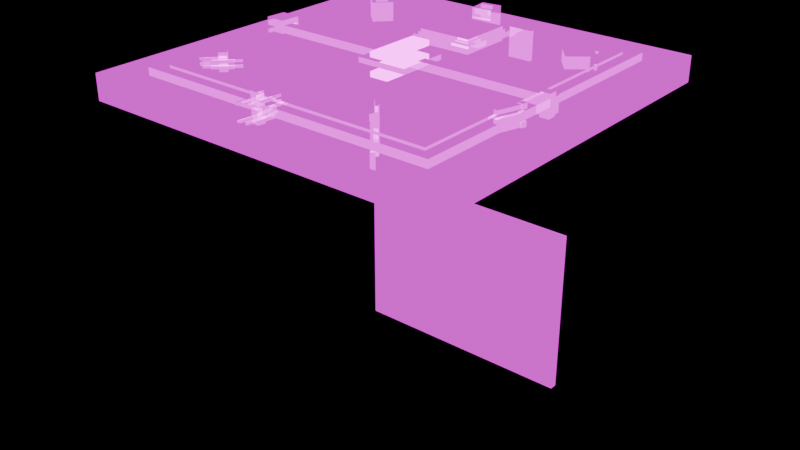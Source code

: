 # Source: observatory_platform.blend  (saved by Blender 5.3.31; exported with 4.5.12 LTS)
import bpy
from mathutils import Matrix  # noqa: F401  (used for matrix-valued properties, if any)

bpy.ops.wm.read_factory_settings(use_empty=True)
scene = bpy.context.scene
scene.name = 'Scene'

# ---- images (referenced by path relative to the original .blend; pixels are not part of the script)
import os
ASSET_DIR = os.environ.get("B2B_ASSET_DIR", "")  # directory of the original .blend (textures are referenced by path, not embedded)
HERE = os.path.dirname(os.path.abspath(__file__))  # packed textures are extracted next to this script under _unpacked/

def load_image(name, relpath, width, height, colorspace="sRGB"):
    """Load a texture the original file referenced (path relative to the .blend, or extracted next to this script)."""
    p = next((c for c in (os.path.join(HERE, relpath), os.path.join(ASSET_DIR, relpath)) if relpath and os.path.exists(c)), "")
    if p:
        img = bpy.data.images.load(p, check_existing=True)
        img.name = name
    else:  # same state as the original file: an image datablock whose file is absent (Cycles renders it pink)
        img = bpy.data.images.new(name, width, height)
        img.source = "FILE"
        img.filepath = "//" + (relpath or name)
    img.colorspace_settings.name = colorspace
    return img
img_palette_albedo_png = load_image('palette_albedo.png', 'palette_albedo.png', 1024, 1024, 'sRGB')
img_palette_mr_png = load_image('palette_mr.png', 'palette_mr.png', 1024, 1024, 'Non-Color')
img_palette_emit_png = load_image('palette_emit.png', 'palette_emit.png', 1024, 1024, 'sRGB')

# ---- materials (node trees are filled in below, after node groups)
mat_palette = bpy.data.materials.new('palette')

# ---- material node trees
mat_palette.use_nodes = True; mat_palette.node_tree.nodes.clear()
_N = mat_palette.node_tree.nodes; _L = mat_palette.node_tree.links
n0 = _N.new('ShaderNodeOutputMaterial'); n0.name = 'Material Output'; n0.location = (0, 0)
n1 = _N.new('ShaderNodeBsdfPrincipled'); n1.name = 'Principled BSDF'; n1.location = (0, 0)
n1.inputs[10].default_value = 0.005
n1.inputs[28].default_value = 1.0
n2 = _N.new('ShaderNodeTexImage'); n2.name = 'Image Texture'; n2.location = (0, 0)
n2.image = img_palette_albedo_png
n2.interpolation = 'Closest'
n3 = _N.new('ShaderNodeTexImage'); n3.name = 'Image Texture.001'; n3.location = (0, 0)
n3.image = img_palette_mr_png
n3.interpolation = 'Closest'
n4 = _N.new('ShaderNodeSeparateColor'); n4.name = 'Separate Color'; n4.location = (0, 0)
n5 = _N.new('ShaderNodeTexImage'); n5.name = 'Image Texture.002'; n5.location = (0, 0)
n5.image = img_palette_emit_png
n5.interpolation = 'Closest'
_L.new(n1.outputs[0], n0.inputs[0])
_L.new(n2.outputs[0], n1.inputs[0])
_L.new(n3.outputs[0], n4.inputs[0])
_L.new(n4.outputs[1], n1.inputs[2])
_L.new(n4.outputs[2], n1.inputs[1])
_L.new(n5.outputs[0], n1.inputs[27])
n0.is_active_output = True

# ---- meshes
me_platform = bpy.data.meshes.new('Platform')
me_platform.from_pydata([(-2.9, -2.9, -0.4), (-2.9, -2.9, 0.0), (-2.9, 2.9, -0.4), (-2.9, 2.9, 0.0), (2.9, -2.9, -0.4), (2.9, -2.9, 0.0), (2.9, 2.9, -0.4), (2.9, 2.9, 0.0), (-2.4, -2.4, -0.06), (-2.4, -2.4, 0.06), (-2.4, 2.4, -0.06), (-2.4, 2.4, 0.06), (2.4, -2.4, -0.06), (2.4, -2.4, 0.06), (2.4, 2.4, -0.06), (2.4, 2.4, 0.06), (-2.2, -2.2, 0.04), (-2.2, -2.2, 0.08), (-2.2, 2.2, 0.04), (-2.2, 2.2, 0.08), (2.2, -2.2, 0.04), (2.2, -2.2, 0.08), (2.2, 2.2, 0.04), (2.2, 2.2, 0.08), (-2.3, -0.075, 0.02), (-2.3, -0.075, 0.14), (-2.3, 0.075, 0.02), (-2.3, 0.075, 0.14), (2.3, -0.075, 0.02), (2.3, -0.075, 0.14), (2.3, 0.075, 0.02), (2.3, 0.075, 0.14)], [], [(0, 1, 3, 2), (2, 3, 7, 6), (6, 7, 5, 4), (4, 5, 1, 0), (2, 6, 4, 0), (7, 3, 1, 5), (8, 9, 11, 10), (10, 11, 15, 14), (14, 15, 13, 12), (12, 13, 9, 8), (10, 14, 12, 8), (15, 11, 9, 13), (16, 17, 19, 18), (18, 19, 23, 22), (22, 23, 21, 20), (20, 21, 17, 16), (18, 22, 20, 16), (23, 19, 17, 21), (24, 25, 27, 26), (26, 27, 31, 30), (30, 31, 29, 28), (28, 29, 25, 24), (26, 30, 28, 24), (31, 27, 25, 29)])
me_platform.polygons.foreach_set('material_index', [78, 78, 78, 78, 78, 78, 73, 73, 73, 73, 73, 73, 62, 62, 62, 62, 62, 62, 27, 27, 27, 27, 27, 27])
me_platform.materials.append(mat_palette)
me_platform.update()
me_telescopemount = bpy.data.meshes.new('TelescopeMount')
me_telescopemount.from_pydata([(-0.4, -0.4, 0.0), (-0.4, -0.4, 0.12), (-0.4, 0.4, 0.0), (-0.4, 0.4, 0.12), (0.4, -0.4, 0.0), (0.4, -0.4, 0.12), (0.4, 0.4, 0.0), (0.4, 0.4, 0.12), (-0.15, -0.45, 0.18), (-0.15, -0.45, 0.26), (-0.15, 0.45, 0.18), (-0.15, 0.45, 0.26), (0.15, -0.45, 0.18), (0.15, -0.45, 0.26), (0.15, 0.45, 0.18), (0.15, 0.45, 0.26), (-0.15, -0.45, 0.18), (-0.15, -0.45, 0.26), (-0.15, 0.45, 0.18), (-0.15, 0.45, 0.26), (0.15, -0.45, 0.18), (0.15, -0.45, 0.26), (0.15, 0.45, 0.18), (0.15, 0.45, 0.26)], [], [(0, 1, 3, 2), (2, 3, 7, 6), (6, 7, 5, 4), (4, 5, 1, 0), (2, 6, 4, 0), (7, 3, 1, 5), (8, 9, 11, 10), (10, 11, 15, 14), (14, 15, 13, 12), (12, 13, 9, 8), (10, 14, 12, 8), (15, 11, 9, 13), (16, 17, 19, 18), (18, 19, 23, 22), (22, 23, 21, 20), (20, 21, 17, 16), (18, 22, 20, 16), (23, 19, 17, 21)])
me_telescopemount.polygons.foreach_set('material_index', [27, 27, 27, 27, 27, 27, 27, 27, 27, 27, 27, 27, 27, 27, 27, 27, 27, 27])
me_telescopemount.materials.append(mat_palette)
me_telescopemount.update()
me_voidwindow = bpy.data.meshes.new('VoidWindow')
me_voidwindow.from_pydata([(-1.85, 1.54, -5.41), (-1.85, 1.54, -2.71), (-1.85, 1.66, -5.41), (-1.85, 1.66, -2.71), (1.85, 1.54, -5.41), (1.85, 1.54, -2.71), (1.85, 1.66, -5.41), (1.85, 1.66, -2.71), (-1.7, 1.56, -5.2), (-1.7, 1.56, -2.8), (-1.7, 1.64, -5.2), (-1.7, 1.64, -2.8), (1.7, 1.56, -5.2), (1.7, 1.56, -2.8), (1.7, 1.64, -5.2), (1.7, 1.64, -2.8)], [], [(0, 1, 3, 2), (2, 3, 7, 6), (6, 7, 5, 4), (4, 5, 1, 0), (2, 6, 4, 0), (7, 3, 1, 5), (8, 9, 11, 10), (10, 11, 15, 14), (14, 15, 13, 12), (12, 13, 9, 8), (10, 14, 12, 8), (15, 11, 9, 13)])
me_voidwindow.polygons.foreach_set('material_index', [27, 27, 27, 27, 27, 27, 110, 110, 110, 110, 110, 110])
me_voidwindow.materials.append(mat_palette)
me_voidwindow.update()
me_mold = bpy.data.meshes.new('Mold')
me_mold.from_pydata([(-0.5, -0.5, 0.0), (-0.5, -0.5, 0.12), (-0.5, 0.5, 0.0), (-0.5, 0.5, 0.12), (0.5, -0.5, 0.0), (0.5, -0.5, 0.12), (0.5, 0.5, 0.0), (0.5, 0.5, 0.12), (-0.45, -0.45, 0.09), (-0.45, -0.45, 0.15), (-0.45, 0.45, 0.09), (-0.45, 0.45, 0.15), (0.45, -0.45, 0.09), (0.45, -0.45, 0.15), (0.45, 0.45, 0.09), (0.45, 0.45, 0.15)], [], [(0, 1, 3, 2), (2, 3, 7, 6), (6, 7, 5, 4), (4, 5, 1, 0), (2, 6, 4, 0), (7, 3, 1, 5), (8, 9, 11, 10), (10, 11, 15, 14), (14, 15, 13, 12), (12, 13, 9, 8), (10, 14, 12, 8), (15, 11, 9, 13)])
me_mold.polygons.foreach_set('material_index', [73, 73, 73, 73, 73, 73, 78, 78, 78, 78, 78, 78])
me_mold.materials.append(mat_palette)
me_mold.update()
me_inscriptionplate = bpy.data.meshes.new('InscriptionPlate')
me_inscriptionplate.from_pydata([(-0.425, -0.425, -0.03), (-0.425, -0.425, 0.03), (-0.425, 0.425, -0.03), (-0.425, 0.425, 0.03), (0.425, -0.425, -0.03), (0.425, -0.425, 0.03), (0.425, 0.425, -0.03), (0.425, 0.425, 0.03)], [], [(0, 1, 3, 2), (2, 3, 7, 6), (6, 7, 5, 4), (4, 5, 1, 0), (2, 6, 4, 0), (7, 3, 1, 5)])
me_inscriptionplate.polygons.foreach_set('material_index', [27, 27, 27, 27, 27, 27])
me_inscriptionplate.materials.append(mat_palette)
me_inscriptionplate.update()
me_flowgauge = bpy.data.meshes.new('FlowGauge')
me_flowgauge.from_pydata([(-0.18, -0.03, -0.18), (-0.18, -0.03, 0.18), (-0.18, 0.03, -0.18), (-0.18, 0.03, 0.18), (0.18, -0.03, -0.18), (0.18, -0.03, 0.18), (0.18, 0.03, -0.18), (0.18, 0.03, 0.18)], [], [(0, 1, 3, 2), (2, 3, 7, 6), (6, 7, 5, 4), (4, 5, 1, 0), (2, 6, 4, 0), (7, 3, 1, 5)])
me_flowgauge.polygons.foreach_set('material_index', [27, 27, 27, 27, 27, 27])
me_flowgauge.materials.append(mat_palette)
me_flowgauge.update()
me_sigilselector = bpy.data.meshes.new('SigilSelector')
me_sigilselector.from_pydata([(-0.17, -0.17, -0.05), (-0.17, -0.17, 0.05), (-0.17, 0.17, -0.05), (-0.17, 0.17, 0.05), (0.17, -0.17, -0.05), (0.17, -0.17, 0.05), (0.17, 0.17, -0.05), (0.17, 0.17, 0.05), (0.26, -0.02, 0.04), (0.26, -0.02, 0.08), (0.26, 0.02, 0.04), (0.26, 0.02, 0.08), (0.3, -0.02, 0.04), (0.3, -0.02, 0.08), (0.3, 0.02, 0.04), (0.3, 0.02, 0.08)], [], [(0, 1, 3, 2), (2, 3, 7, 6), (6, 7, 5, 4), (4, 5, 1, 0), (2, 6, 4, 0), (7, 3, 1, 5), (8, 9, 11, 10), (10, 11, 15, 14), (14, 15, 13, 12), (12, 13, 9, 8), (10, 14, 12, 8), (15, 11, 9, 13)])
me_sigilselector.polygons.foreach_set('material_index', [114, 114, 114, 114, 114, 114, 27, 27, 27, 27, 27, 27])
me_sigilselector.materials.append(mat_palette)
me_sigilselector.update()
me_azimuthknob = bpy.data.meshes.new('AzimuthKnob')
me_azimuthknob.from_pydata([(-0.16, -0.16, -0.11), (-0.16, -0.16, 0.11), (-0.16, 0.16, -0.11), (-0.16, 0.16, 0.11), (0.16, -0.16, -0.11), (0.16, -0.16, 0.11), (0.16, 0.16, -0.11), (0.16, 0.16, 0.11), (-0.02, -0.09, 0.1), (-0.02, -0.09, 0.14), (-0.02, 0.09, 0.1), (-0.02, 0.09, 0.14), (0.02, -0.09, 0.1), (0.02, -0.09, 0.14), (0.02, 0.09, 0.1), (0.02, 0.09, 0.14)], [], [(0, 1, 3, 2), (2, 3, 7, 6), (6, 7, 5, 4), (4, 5, 1, 0), (2, 6, 4, 0), (7, 3, 1, 5), (8, 9, 11, 10), (10, 11, 15, 14), (14, 15, 13, 12), (12, 13, 9, 8), (10, 14, 12, 8), (15, 11, 9, 13)])
me_azimuthknob.polygons.foreach_set('material_index', [27, 27, 27, 27, 27, 27, 27, 27, 27, 27, 27, 27])
me_azimuthknob.materials.append(mat_palette)
me_azimuthknob.update()
me_elevationknob = bpy.data.meshes.new('ElevationKnob')
me_elevationknob.from_pydata([(-0.16, -0.16, -0.11), (-0.16, -0.16, 0.11), (-0.16, 0.16, -0.11), (-0.16, 0.16, 0.11), (0.16, -0.16, -0.11), (0.16, -0.16, 0.11), (0.16, 0.16, -0.11), (0.16, 0.16, 0.11), (-0.02, -0.09, 0.1), (-0.02, -0.09, 0.14), (-0.02, 0.09, 0.1), (-0.02, 0.09, 0.14), (0.02, -0.09, 0.1), (0.02, -0.09, 0.14), (0.02, 0.09, 0.1), (0.02, 0.09, 0.14)], [], [(0, 1, 3, 2), (2, 3, 7, 6), (6, 7, 5, 4), (4, 5, 1, 0), (2, 6, 4, 0), (7, 3, 1, 5), (8, 9, 11, 10), (10, 11, 15, 14), (14, 15, 13, 12), (12, 13, 9, 8), (10, 14, 12, 8), (15, 11, 9, 13)])
me_elevationknob.polygons.foreach_set('material_index', [27, 27, 27, 27, 27, 27, 27, 27, 27, 27, 27, 27])
me_elevationknob.materials.append(mat_palette)
me_elevationknob.update()
me_focusring = bpy.data.meshes.new('FocusRing')
me_focusring.from_pydata([(-0.16, -0.16, -0.06), (-0.16, -0.16, 0.06), (-0.16, 0.16, -0.06), (-0.16, 0.16, 0.06), (0.16, -0.16, -0.06), (0.16, -0.16, 0.06), (0.16, 0.16, -0.06), (0.16, 0.16, 0.06)], [], [(0, 1, 3, 2), (2, 3, 7, 6), (6, 7, 5, 4), (4, 5, 1, 0), (2, 6, 4, 0), (7, 3, 1, 5)])
me_focusring.polygons.foreach_set('material_index', [27, 27, 27, 27, 27, 27])
me_focusring.materials.append(mat_palette)
me_focusring.update()
me_valvea = bpy.data.meshes.new('ValveA')
me_valvea.from_pydata([(-0.06, -0.06, -0.1), (-0.06, -0.06, 0.1), (-0.06, 0.06, -0.1), (-0.06, 0.06, 0.1), (0.06, -0.06, -0.1), (0.06, -0.06, 0.1), (0.06, 0.06, -0.1), (0.06, 0.06, 0.1), (0.0, -0.01, -0.02), (0.0, -0.01, 0.02), (0.0, 0.01, -0.02), (0.0, 0.01, 0.02), (0.32, -0.01, -0.02), (0.32, -0.01, 0.02), (0.32, 0.01, -0.02), (0.32, 0.01, 0.02), (-0.04686, 0.1031, -0.02), (-0.04686, 0.1031, 0.02), (-0.04686, 0.1231, -0.02), (-0.04686, 0.1231, 0.02), (0.2731, 0.1031, -0.02), (0.2731, 0.1031, 0.02), (0.2731, 0.1231, -0.02), (0.2731, 0.1231, 0.02), (-0.16, 0.15, -0.02), (-0.16, 0.15, 0.02), (-0.16, 0.17, -0.02), (-0.16, 0.17, 0.02), (0.16, 0.15, -0.02), (0.16, 0.15, 0.02), (0.16, 0.17, -0.02), (0.16, 0.17, 0.02), (-0.2731, 0.1031, -0.02), (-0.2731, 0.1031, 0.02), (-0.2731, 0.1231, -0.02), (-0.2731, 0.1231, 0.02), (0.04686, 0.1031, -0.02), (0.04686, 0.1031, 0.02), (0.04686, 0.1231, -0.02), (0.04686, 0.1231, 0.02)], [], [(0, 1, 3, 2), (2, 3, 7, 6), (6, 7, 5, 4), (4, 5, 1, 0), (2, 6, 4, 0), (7, 3, 1, 5), (8, 9, 11, 10), (10, 11, 15, 14), (14, 15, 13, 12), (12, 13, 9, 8), (10, 14, 12, 8), (15, 11, 9, 13), (16, 17, 19, 18), (18, 19, 23, 22), (22, 23, 21, 20), (20, 21, 17, 16), (18, 22, 20, 16), (23, 19, 17, 21), (24, 25, 27, 26), (26, 27, 31, 30), (30, 31, 29, 28), (28, 29, 25, 24), (26, 30, 28, 24), (31, 27, 25, 29), (32, 33, 35, 34), (34, 35, 39, 38), (38, 39, 37, 36), (36, 37, 33, 32), (34, 38, 36, 32), (39, 35, 33, 37)])
me_valvea.polygons.foreach_set('material_index', [27, 27, 27, 27, 27, 27, 27, 27, 27, 27, 27, 27, 27, 27, 27, 27, 27, 27, 27, 27, 27, 27, 27, 27, 27, 27, 27, 27, 27, 27])
me_valvea.materials.append(mat_palette)
me_valvea.update()
me_valveb = bpy.data.meshes.new('ValveB')
me_valveb.from_pydata([(-0.06, -0.06, -0.1), (-0.06, -0.06, 0.1), (-0.06, 0.06, -0.1), (-0.06, 0.06, 0.1), (0.06, -0.06, -0.1), (0.06, -0.06, 0.1), (0.06, 0.06, -0.1), (0.06, 0.06, 0.1), (0.0, -0.01, -0.02), (0.0, -0.01, 0.02), (0.0, 0.01, -0.02), (0.0, 0.01, 0.02), (0.32, -0.01, -0.02), (0.32, -0.01, 0.02), (0.32, 0.01, -0.02), (0.32, 0.01, 0.02), (-0.04686, 0.1031, -0.02), (-0.04686, 0.1031, 0.02), (-0.04686, 0.1231, -0.02), (-0.04686, 0.1231, 0.02), (0.2731, 0.1031, -0.02), (0.2731, 0.1031, 0.02), (0.2731, 0.1231, -0.02), (0.2731, 0.1231, 0.02), (-0.16, 0.15, -0.02), (-0.16, 0.15, 0.02), (-0.16, 0.17, -0.02), (-0.16, 0.17, 0.02), (0.16, 0.15, -0.02), (0.16, 0.15, 0.02), (0.16, 0.17, -0.02), (0.16, 0.17, 0.02), (-0.2731, 0.1031, -0.02), (-0.2731, 0.1031, 0.02), (-0.2731, 0.1231, -0.02), (-0.2731, 0.1231, 0.02), (0.04686, 0.1031, -0.02), (0.04686, 0.1031, 0.02), (0.04686, 0.1231, -0.02), (0.04686, 0.1231, 0.02)], [], [(0, 1, 3, 2), (2, 3, 7, 6), (6, 7, 5, 4), (4, 5, 1, 0), (2, 6, 4, 0), (7, 3, 1, 5), (8, 9, 11, 10), (10, 11, 15, 14), (14, 15, 13, 12), (12, 13, 9, 8), (10, 14, 12, 8), (15, 11, 9, 13), (16, 17, 19, 18), (18, 19, 23, 22), (22, 23, 21, 20), (20, 21, 17, 16), (18, 22, 20, 16), (23, 19, 17, 21), (24, 25, 27, 26), (26, 27, 31, 30), (30, 31, 29, 28), (28, 29, 25, 24), (26, 30, 28, 24), (31, 27, 25, 29), (32, 33, 35, 34), (34, 35, 39, 38), (38, 39, 37, 36), (36, 37, 33, 32), (34, 38, 36, 32), (39, 35, 33, 37)])
me_valveb.polygons.foreach_set('material_index', [27, 27, 27, 27, 27, 27, 27, 27, 27, 27, 27, 27, 27, 27, 27, 27, 27, 27, 27, 27, 27, 27, 27, 27, 27, 27, 27, 27, 27, 27])
me_valveb.materials.append(mat_palette)
me_valveb.update()
me_crank = bpy.data.meshes.new('Crank')
me_crank.from_pydata([(-0.05, -0.05, -0.2), (-0.05, -0.05, 0.2), (-0.05, 0.05, -0.2), (-0.05, 0.05, 0.2), (0.05, -0.05, -0.2), (0.05, -0.05, 0.2), (0.05, 0.05, -0.2), (0.05, 0.05, 0.2), (0.17, -0.03, 0.075), (0.17, -0.03, 0.325), (0.17, 0.03, 0.075), (0.17, 0.03, 0.325), (0.23, -0.03, 0.075), (0.23, -0.03, 0.325), (0.23, 0.03, 0.075), (0.23, 0.03, 0.325)], [], [(0, 1, 3, 2), (2, 3, 7, 6), (6, 7, 5, 4), (4, 5, 1, 0), (2, 6, 4, 0), (7, 3, 1, 5), (8, 9, 11, 10), (10, 11, 15, 14), (14, 15, 13, 12), (12, 13, 9, 8), (10, 14, 12, 8), (15, 11, 9, 13)])
me_crank.polygons.foreach_set('material_index', [27, 27, 27, 27, 27, 27, 27, 27, 27, 27, 27, 27])
me_crank.materials.append(mat_palette)
me_crank.update()
me_inscribelever = bpy.data.meshes.new('InscribeLever')
me_inscribelever.from_pydata([(-0.03, -0.2, -0.03), (-0.03, -0.2, 0.03), (-0.03, 0.2, -0.03), (-0.03, 0.2, 0.03), (0.03, -0.2, -0.03), (0.03, -0.2, 0.03), (0.03, 0.2, -0.03), (0.03, 0.2, 0.03), (-0.04, 0.18, -0.04), (-0.04, 0.18, 0.04), (-0.04, 0.26, -0.04), (-0.04, 0.26, 0.04), (0.04, 0.18, -0.04), (0.04, 0.18, 0.04), (0.04, 0.26, -0.04), (0.04, 0.26, 0.04)], [], [(0, 1, 3, 2), (2, 3, 7, 6), (6, 7, 5, 4), (4, 5, 1, 0), (2, 6, 4, 0), (7, 3, 1, 5), (8, 9, 11, 10), (10, 11, 15, 14), (14, 15, 13, 12), (12, 13, 9, 8), (10, 14, 12, 8), (15, 11, 9, 13)])
me_inscribelever.polygons.foreach_set('material_index', [27, 27, 27, 27, 27, 27, 62, 62, 62, 62, 62, 62])
me_inscribelever.materials.append(mat_palette)
me_inscribelever.update()
me_resetbutton = bpy.data.meshes.new('ResetButton')
me_resetbutton.from_pydata([(-0.1, -0.1, -0.06), (-0.1, -0.1, 0.06), (-0.1, 0.1, -0.06), (-0.1, 0.1, 0.06), (0.1, -0.1, -0.06), (0.1, -0.1, 0.06), (0.1, 0.1, -0.06), (0.1, 0.1, 0.06), (-0.07, -0.07, 0.05), (-0.07, -0.07, 0.11), (-0.07, 0.07, 0.05), (-0.07, 0.07, 0.11), (0.07, -0.07, 0.05), (0.07, -0.07, 0.11), (0.07, 0.07, 0.05), (0.07, 0.07, 0.11)], [], [(0, 1, 3, 2), (2, 3, 7, 6), (6, 7, 5, 4), (4, 5, 1, 0), (2, 6, 4, 0), (7, 3, 1, 5), (8, 9, 11, 10), (10, 11, 15, 14), (14, 15, 13, 12), (12, 13, 9, 8), (10, 14, 12, 8), (15, 11, 9, 13)])
me_resetbutton.polygons.foreach_set('material_index', [27, 27, 27, 27, 27, 27, 113, 113, 113, 113, 113, 113])
me_resetbutton.materials.append(mat_palette)
me_resetbutton.update()

# ---- objects
ob_platform = bpy.data.objects.new('Platform', me_platform)
ob_telescopemount = bpy.data.objects.new('TelescopeMount', me_telescopemount)
ob_voidwindow = bpy.data.objects.new('VoidWindow', me_voidwindow)
ob_mold = bpy.data.objects.new('Mold', me_mold)
ob_inscriptionplate = bpy.data.objects.new('InscriptionPlate', me_inscriptionplate)
ob_flowgauge = bpy.data.objects.new('FlowGauge', me_flowgauge)
ob_sigilselector = bpy.data.objects.new('SigilSelector', me_sigilselector)
ob_azimuthknob = bpy.data.objects.new('AzimuthKnob', me_azimuthknob)
ob_elevationknob = bpy.data.objects.new('ElevationKnob', me_elevationknob)
ob_focusring = bpy.data.objects.new('FocusRing', me_focusring)
ob_valvea = bpy.data.objects.new('ValveA', me_valvea)
ob_valveb = bpy.data.objects.new('ValveB', me_valveb)
ob_crank = bpy.data.objects.new('Crank', me_crank)
ob_inscribelever = bpy.data.objects.new('InscribeLever', me_inscribelever)
ob_resetbutton = bpy.data.objects.new('ResetButton', me_resetbutton)

# ---- transforms, parenting, visibility, modifiers, constraints
ob_platform.location = (0.0, 0.0, 0.0)
ob_telescopemount.location = (0.0, 0.0, 0.0)
ob_voidwindow.location = (0.0, 0.0, 0.0)
ob_mold.location = (0.0, 1.4, 0.0)
ob_inscriptionplate.location = (0.0, 1.4, 0.16)
ob_flowgauge.location = (0.9, 1.6, 0.12)
ob_sigilselector.location = (1.861, 1.515, 0.12)
ob_sigilselector.rotation_euler = (0.0, 0.0, -5.6)
ob_azimuthknob.location = (-0.2692, 2.385, 0.12)
ob_azimuthknob.rotation_euler = (0.0, 0.0, -4.6)
ob_elevationknob.location = (-1.742, 1.651, 0.12)
ob_elevationknob.rotation_euler = (0.0, 0.0, -3.9)
ob_focusring.location = (-2.396, 0.1401, 0.12)
ob_focusring.rotation_euler = (0.0, 0.0, -3.2)
ob_valvea.location = (-1.77, -1.621, 0.12)
ob_valvea.rotation_euler = (0.0, 0.0, -2.4)
ob_valveb.location = (-0.3092, -2.38, 0.12)
ob_valveb.rotation_euler = (0.0, 0.0, -1.7)
ob_crank.location = (1.297, -2.02, 0.12)
ob_crank.rotation_euler = (0.0, 0.0, -1.0)
ob_inscribelever.location = (2.293, -0.7092, 0.12)
ob_inscribelever.rotation_euler = (0.0, 0.0, -0.3)
ob_resetbutton.location = (2.4, -0.0, 0.06)

# ---- collection membership
scene.collection.objects.link(ob_platform)
scene.collection.objects.link(ob_telescopemount)
scene.collection.objects.link(ob_voidwindow)
scene.collection.objects.link(ob_mold)
scene.collection.objects.link(ob_inscriptionplate)
scene.collection.objects.link(ob_flowgauge)
scene.collection.objects.link(ob_sigilselector)
scene.collection.objects.link(ob_azimuthknob)
scene.collection.objects.link(ob_elevationknob)
scene.collection.objects.link(ob_focusring)
scene.collection.objects.link(ob_valvea)
scene.collection.objects.link(ob_valveb)
scene.collection.objects.link(ob_crank)
scene.collection.objects.link(ob_inscribelever)
scene.collection.objects.link(ob_resetbutton)

# ---- scene / render settings (as saved in the file)
scene.frame_start = 1; scene.frame_end = 250; scene.frame_set(1)
scene.render.engine = 'BLENDER_EEVEE_NEXT'
scene.render.bake_bias = 0.0
scene.render.bake_samples = 0
scene.render.compositor_device = 'GPU'
scene.eevee.use_volume_custom_range = False
scene.eevee.fast_gi_thickness_near = 0.1
scene.eevee.fast_gi_thickness_far = 0.0
scene.eevee.ray_tracing_options.screen_trace_thickness = 0.1
bpy.context.view_layer.update()

# ---- added for rendering (the .blend has no active camera): camera
cam_auto = bpy.data.cameras.new('AutoCamera')
cam_auto.lens = 50.0
cam_auto.sensor_width = 36.0
cam_auto.clip_end = 1000.0
ob_auto_camera = bpy.data.objects.new('AutoCamera', cam_auto)
scene.collection.objects.link(ob_auto_camera)
ob_auto_camera.location = (9.32418, -11.189, 4.97685)
ob_auto_camera.rotation_euler = (1.09748, -7.21219e-08, 0.694738)
scene.camera = ob_auto_camera
bpy.context.view_layer.update()
